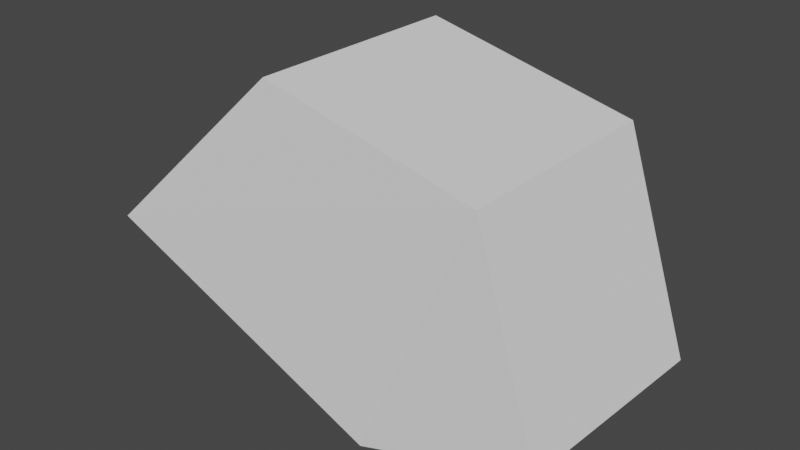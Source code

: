 # Source: torso.blend  (saved by Blender 2.93.21; exported with 4.5.12 LTS)
import bpy
from mathutils import Matrix  # noqa: F401  (used for matrix-valued properties, if any)

bpy.ops.wm.read_factory_settings(use_empty=True)
scene = bpy.context.scene
scene.name = 'Scene'

# ---- collections
col_collection = bpy.data.collections.new('Collection'); scene.collection.children.link(col_collection)

# ---- world
world_world = bpy.data.worlds.new('World'); scene.world = world_world
world_world.use_nodes = True; world_world.node_tree.nodes.clear()
_N = world_world.node_tree.nodes; _L = world_world.node_tree.links
n0 = _N.new('ShaderNodeOutputWorld'); n0.name = 'World Output'; n0.location = (300, 300)
n1 = _N.new('ShaderNodeBackground'); n1.name = 'Background'; n1.location = (10, 300)
n1.inputs[0].default_value = (0.05088, 0.05088, 0.05088, 1.0)
_L.new(n1.outputs[0], n0.inputs[0])
n0.is_active_output = True
world_world.color = (0.05088, 0.05088, 0.05088)
world_world.use_sun_shadow = False
world_world.sun_shadow_jitter_overblur = 0.0

# ---- meshes
me_icosphere = bpy.data.meshes.new('Icosphere')
me_icosphere.from_pydata([(-0.04964, -0.05974, 0.08602), (-0.04964, 0.05974, 0.08602), (0.06432, -0.05974, 0.05892), (0.06432, 0.05974, 0.05892), (-0.1445, -0.07004, -0.006456), (-0.1418, 0.04937, -0.01157), (0.0117, -0.07004, -0.07323), (0.0144, 0.04937, -0.07834), (0.104, -0.07004, -0.04233), (0.1067, 0.04937, -0.04745)], [], [(1, 3, 7, 5), (7, 3, 9), (0, 1, 5, 4), (2, 0, 4, 6), (3, 2, 8, 9), (2, 6, 8), (5, 7, 6, 4), (1, 0, 2, 3), (7, 9, 8, 6)])
_uv = me_icosphere.uv_layers.new(name='UVMap')
_uv.uv.foreach_set('vector', [0.375, 0.25, 0.375, 0.5, 0.375, 0.5, 0.375, 0.25, 0.375, 0.5, 0.375, 0.5, 0.375, 0.5, 0.375, 0.0, 0.375, 0.25, 0.375, 0.25, 0.375, 0.0, 0.375, 0.75, 0.375, 1.0, 0.375, 1.0, 0.375, 0.75, 0.375, 0.5, 0.375, 0.75, 0.375, 0.75, 0.375, 0.5, 0.375, 0.75, 0.375, 0.75, 0.375, 0.75, 0.375, 0.25, 0.375, 0.5, 0.375, 0.75, 0.375, 1.0, 0.375, 0.25, 0.375, 1.0, 0.375, 0.75, 0.375, 0.5, 0.375, 0.5, 0.375, 0.5, 0.375, 0.75, 0.375, 0.75])
me_icosphere.use_remesh_fix_poles = True
me_icosphere.use_remesh_preserve_attributes = False
me_icosphere.update()

# ---- objects
ob_icosphere = bpy.data.objects.new('Icosphere', me_icosphere)

# ---- transforms, parenting, visibility, modifiers, constraints
ob_icosphere.location = (0.0, 0.0, 0.0)

# ---- collection membership
col_collection.objects.link(ob_icosphere)

# ---- scene / render settings (as saved in the file)
scene.frame_start = 1; scene.frame_end = 250; scene.frame_set(1)
scene.render.engine = 'BLENDER_EEVEE_NEXT'
scene.cycles.use_denoising = False
scene.cycles.samples = 128
scene.cycles.sampling_pattern = 'TABULATED_SOBOL'
scene.cycles.use_adaptive_sampling = False
scene.cycles.use_light_tree = False
scene.view_settings.view_transform = 'Filmic'
bpy.context.view_layer.update()

# ---- added for rendering (the .blend has no active camera and no usable light): camera, sun
cam_auto = bpy.data.cameras.new('AutoCamera')
cam_auto.lens = 50.0
cam_auto.sensor_width = 36.0
cam_auto.clip_end = 1000.0
ob_auto_camera = bpy.data.objects.new('AutoCamera', cam_auto)
scene.collection.objects.link(ob_auto_camera)
ob_auto_camera.location = (0.283735, -0.368323, 0.245957)
ob_auto_camera.rotation_euler = (1.09748, -7.21219e-08, 0.694738)
scene.camera = ob_auto_camera
light_auto_sun = bpy.data.lights.new('AutoSun', 'SUN')
light_auto_sun.energy = 3.0
light_auto_sun.angle = 0.0523599
ob_auto_sun = bpy.data.objects.new('AutoSun', light_auto_sun)
scene.collection.objects.link(ob_auto_sun)
ob_auto_sun.rotation_euler = (0.872665, 0.174533, 0.523599)
bpy.context.view_layer.update()

